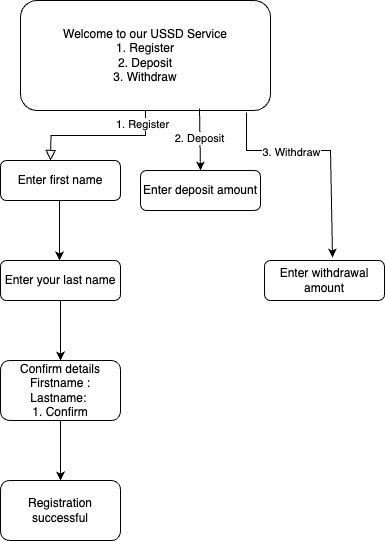

The diagram above was exported from draw.io. Its source (the exported page's mxGraphModel, read from the mxfile embedded in the PNG):
<mxGraphModel dx="1026" dy="610" grid="1" gridSize="10" guides="1" tooltips="1" connect="1" arrows="1" fold="1" page="1" pageScale="1" pageWidth="827" pageHeight="1169" math="0" shadow="0">
  <root>
    <mxCell id="WIyWlLk6GJQsqaUBKTNV-0" />
    <mxCell id="WIyWlLk6GJQsqaUBKTNV-1" parent="WIyWlLk6GJQsqaUBKTNV-0" />
    <mxCell id="WIyWlLk6GJQsqaUBKTNV-2" value="" style="rounded=0;html=1;jettySize=auto;orthogonalLoop=1;fontSize=11;endArrow=block;endFill=0;endSize=8;strokeWidth=1;shadow=0;labelBackgroundColor=none;edgeStyle=orthogonalEdgeStyle;" parent="WIyWlLk6GJQsqaUBKTNV-1" source="WIyWlLk6GJQsqaUBKTNV-3" edge="1">
      <mxGeometry relative="1" as="geometry">
        <mxPoint x="140" y="170" as="targetPoint" />
      </mxGeometry>
    </mxCell>
    <mxCell id="FooSJLNn5TLEWOmWcpMy-15" value="1. Register" style="edgeLabel;html=1;align=center;verticalAlign=middle;resizable=0;points=[];" vertex="1" connectable="0" parent="WIyWlLk6GJQsqaUBKTNV-2">
      <mxGeometry x="-0.8201" y="-4" relative="1" as="geometry">
        <mxPoint as="offset" />
      </mxGeometry>
    </mxCell>
    <mxCell id="WIyWlLk6GJQsqaUBKTNV-3" value="Welcome to our USSD Service&lt;br&gt;1. Register&lt;br&gt;2. Deposit&lt;br&gt;3. Withdraw" style="rounded=1;whiteSpace=wrap;html=1;fontSize=12;glass=0;strokeWidth=1;shadow=0;" parent="WIyWlLk6GJQsqaUBKTNV-1" vertex="1">
      <mxGeometry x="110" y="10" width="250" height="110" as="geometry" />
    </mxCell>
    <mxCell id="WIyWlLk6GJQsqaUBKTNV-7" value="Enter deposit amount" style="rounded=1;whiteSpace=wrap;html=1;fontSize=12;glass=0;strokeWidth=1;shadow=0;" parent="WIyWlLk6GJQsqaUBKTNV-1" vertex="1">
      <mxGeometry x="230" y="180" width="120" height="40" as="geometry" />
    </mxCell>
    <mxCell id="WIyWlLk6GJQsqaUBKTNV-11" value="Confirm details&lt;br&gt;Firstname :&lt;br&gt;Lastname:&amp;nbsp;&lt;br&gt;1. Confirm" style="rounded=1;whiteSpace=wrap;html=1;fontSize=12;glass=0;strokeWidth=1;shadow=0;" parent="WIyWlLk6GJQsqaUBKTNV-1" vertex="1">
      <mxGeometry x="90" y="370" width="120" height="60" as="geometry" />
    </mxCell>
    <mxCell id="WIyWlLk6GJQsqaUBKTNV-12" value="Enter withdrawal amount" style="rounded=1;whiteSpace=wrap;html=1;fontSize=12;glass=0;strokeWidth=1;shadow=0;" parent="WIyWlLk6GJQsqaUBKTNV-1" vertex="1">
      <mxGeometry x="354" y="270" width="120" height="40" as="geometry" />
    </mxCell>
    <mxCell id="FooSJLNn5TLEWOmWcpMy-2" value="Enter first name" style="rounded=1;whiteSpace=wrap;html=1;fontSize=12;glass=0;strokeWidth=1;shadow=0;" vertex="1" parent="WIyWlLk6GJQsqaUBKTNV-1">
      <mxGeometry x="90" y="170" width="120" height="40" as="geometry" />
    </mxCell>
    <mxCell id="FooSJLNn5TLEWOmWcpMy-3" value="Enter your last name" style="rounded=1;whiteSpace=wrap;html=1;fontSize=12;glass=0;strokeWidth=1;shadow=0;" vertex="1" parent="WIyWlLk6GJQsqaUBKTNV-1">
      <mxGeometry x="90" y="270" width="120" height="40" as="geometry" />
    </mxCell>
    <mxCell id="FooSJLNn5TLEWOmWcpMy-4" value="Registration successful" style="rounded=1;whiteSpace=wrap;html=1;fontSize=12;glass=0;strokeWidth=1;shadow=0;" vertex="1" parent="WIyWlLk6GJQsqaUBKTNV-1">
      <mxGeometry x="90" y="490" width="120" height="60" as="geometry" />
    </mxCell>
    <mxCell id="FooSJLNn5TLEWOmWcpMy-8" value="" style="endArrow=classic;html=1;rounded=0;" edge="1" parent="WIyWlLk6GJQsqaUBKTNV-1" source="WIyWlLk6GJQsqaUBKTNV-11" target="FooSJLNn5TLEWOmWcpMy-4">
      <mxGeometry width="50" height="50" relative="1" as="geometry">
        <mxPoint x="200" y="530" as="sourcePoint" />
        <mxPoint x="250" y="480" as="targetPoint" />
      </mxGeometry>
    </mxCell>
    <mxCell id="FooSJLNn5TLEWOmWcpMy-9" value="" style="endArrow=classic;html=1;rounded=0;exitX=0.716;exitY=0.982;exitDx=0;exitDy=0;exitPerimeter=0;entryX=0.5;entryY=0;entryDx=0;entryDy=0;" edge="1" parent="WIyWlLk6GJQsqaUBKTNV-1" source="WIyWlLk6GJQsqaUBKTNV-3" target="WIyWlLk6GJQsqaUBKTNV-7">
      <mxGeometry width="50" height="50" relative="1" as="geometry">
        <mxPoint x="400" y="190" as="sourcePoint" />
        <mxPoint x="450" y="140" as="targetPoint" />
      </mxGeometry>
    </mxCell>
    <mxCell id="FooSJLNn5TLEWOmWcpMy-13" value="2. Deposit" style="edgeLabel;html=1;align=center;verticalAlign=middle;resizable=0;points=[];" vertex="1" connectable="0" parent="FooSJLNn5TLEWOmWcpMy-9">
      <mxGeometry x="-0.0656" y="-1" relative="1" as="geometry">
        <mxPoint as="offset" />
      </mxGeometry>
    </mxCell>
    <mxCell id="FooSJLNn5TLEWOmWcpMy-10" value="" style="endArrow=classic;html=1;rounded=0;entryX=0.417;entryY=0;entryDx=0;entryDy=0;entryPerimeter=0;" edge="1" parent="WIyWlLk6GJQsqaUBKTNV-1">
      <mxGeometry width="50" height="50" relative="1" as="geometry">
        <mxPoint x="149.01" y="210" as="sourcePoint" />
        <mxPoint x="149.03999999999996" y="270" as="targetPoint" />
      </mxGeometry>
    </mxCell>
    <mxCell id="FooSJLNn5TLEWOmWcpMy-11" value="" style="endArrow=classic;html=1;rounded=0;" edge="1" parent="WIyWlLk6GJQsqaUBKTNV-1" source="FooSJLNn5TLEWOmWcpMy-3" target="WIyWlLk6GJQsqaUBKTNV-11">
      <mxGeometry width="50" height="50" relative="1" as="geometry">
        <mxPoint x="130" y="330" as="sourcePoint" />
        <mxPoint x="230" y="360" as="targetPoint" />
      </mxGeometry>
    </mxCell>
    <mxCell id="FooSJLNn5TLEWOmWcpMy-12" value="" style="endArrow=classic;html=1;rounded=0;exitX=0.904;exitY=1.018;exitDx=0;exitDy=0;exitPerimeter=0;entryX=0.567;entryY=-0.075;entryDx=0;entryDy=0;entryPerimeter=0;" edge="1" parent="WIyWlLk6GJQsqaUBKTNV-1" source="WIyWlLk6GJQsqaUBKTNV-3" target="WIyWlLk6GJQsqaUBKTNV-12">
      <mxGeometry width="50" height="50" relative="1" as="geometry">
        <mxPoint x="340" y="120" as="sourcePoint" />
        <mxPoint x="341" y="182" as="targetPoint" />
        <Array as="points">
          <mxPoint x="336" y="160" />
          <mxPoint x="420" y="160" />
        </Array>
      </mxGeometry>
    </mxCell>
    <mxCell id="FooSJLNn5TLEWOmWcpMy-14" value="3. Withdraw" style="edgeLabel;html=1;align=center;verticalAlign=middle;resizable=0;points=[];" vertex="1" connectable="0" parent="FooSJLNn5TLEWOmWcpMy-12">
      <mxGeometry x="-0.2751" y="-1" relative="1" as="geometry">
        <mxPoint as="offset" />
      </mxGeometry>
    </mxCell>
  </root>
</mxGraphModel>